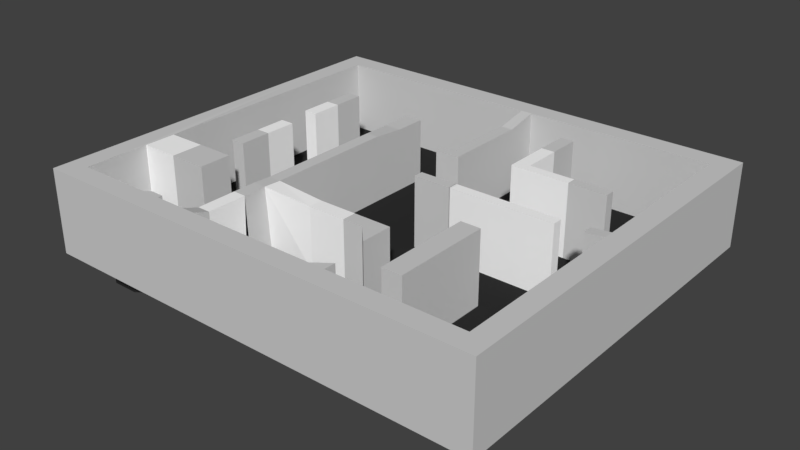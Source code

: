 # Source: Scenario2.blend  (saved by Blender 2.77.0; exported with 4.5.12 LTS)
import bpy
from mathutils import Matrix  # noqa: F401  (used for matrix-valued properties, if any)

bpy.ops.wm.read_factory_settings(use_empty=True)
scene = bpy.context.scene
scene.name = 'Scene'

# ---- collections
col_collection_1 = bpy.data.collections.new('Collection 1'); scene.collection.children.link(col_collection_1)

# ---- materials (node trees are filled in below, after node groups)
mat_cristal = bpy.data.materials.new('Cristal')
mat_cristal.alpha_threshold = 0.0
mat_cristal.use_transparent_shadow = False
mat_cristal.diffuse_color = (1.0, 1.0, 1.0, 1.0)
mat_cristal.roughness = 0.5
mat_pared = bpy.data.materials.new('Pared')
mat_pared.alpha_threshold = 0.0
mat_pared.use_transparent_shadow = False
mat_pared.diffuse_color = (0.6383, 0.6383, 0.6383, 1.0)
mat_pared.roughness = 0.5
mat_suelo = bpy.data.materials.new('Suelo')
mat_suelo.alpha_threshold = 0.0
mat_suelo.use_transparent_shadow = False
mat_suelo.diffuse_color = (0.02539, 0.02539, 0.02539, 1.0)
mat_suelo.roughness = 0.5

# ---- material node trees

# ---- world
world_world = bpy.data.worlds.new('World'); scene.world = world_world
world_world.color = (0.05088, 0.05088, 0.05088)
world_world.use_sun_shadow = False
world_world.sun_shadow_jitter_overblur = 0.0
world_world.cycles.sampling_method = 'MANUAL'

# ---- meshes
me_cube_003 = bpy.data.meshes.new('Cube.003')
me_cube_003.from_pydata([(-12.35, -4.795, 2.487), (-4.035, -5.864, 2.185), (-4.035, -4.795, 2.128), (-12.35, -4.795, -1.858), (-9.653, 4.795, -1.858), (-9.653, 2.877, -1.858), (-9.653, 0.959, -1.858), (-9.653, -0.959, -1.858), (-10.1, -4.795, -1.858), (-10.1, -6.713, -1.858), (-8.829, 4.795, -1.858), (-8.829, 2.877, -1.858), (-8.829, 0.959, -1.858), (-8.829, -0.959, -1.858), (-4.035, -9.59, -1.858), (-4.035, -4.795, -1.858), (-4.035, -5.62, -1.858), (-1.122, -4.795, -1.858), (-1.122, -5.62, -1.858), (1.122, -4.795, -1.858), (1.122, -5.62, -1.858), (4.376, 6.713, -1.858), (4.376, 4.795, -1.858), (4.376, 3.849, -1.858), (3.367, 0.4159, -1.858), (3.367, -0.1554, -1.858), (5.175, 6.713, -1.858), (5.175, 4.422, -1.858), (5.612, 3.849, -1.858), (5.612, 0.4159, -1.858), (5.612, -0.1554, -1.858), (7.857, 4.422, -1.858), (7.857, 3.849, -1.858), (7.857, 0.4159, -1.858), (7.857, -0.1554, -1.858), (3.367, 0.4159, 2.3), (3.367, -0.1554, 2.3), (5.612, 0.4159, 2.3), (5.612, -0.1554, 2.3), (7.857, 0.4159, 2.3), (7.857, -0.1554, 2.3), (-1.122, -4.795, 1.909), (-1.122, -5.62, 1.909), (1.122, -4.795, 1.909), (1.122, -5.62, 1.909), (4.376, 6.713, 2.468), (4.376, 4.795, 2.468), (4.376, 3.849, 2.468), (5.182, 6.713, 2.468), (5.182, 4.39, 2.468), (5.612, 3.849, 2.468), (7.857, 4.39, 2.468), (7.857, 3.849, 2.468), (-9.653, 4.795, 2.289), (-10.1, -4.795, 2.487), (-10.1, -6.713, 2.487), (-9.653, 2.877, 2.289), (-9.653, 0.959, 2.289), (-9.653, -0.959, 2.289), (-8.829, 4.795, 2.289), (-8.829, 2.877, 2.289), (-8.829, 0.959, 2.289), (-8.829, -0.959, 2.289), (9.603, 0.4159, -1.858), (9.603, -0.1554, -1.858), (9.603, 0.4159, 2.3), (9.603, -0.1554, 2.3), (-4.807, -9.59, -1.858), (-4.035, -9.59, 2.185), (-4.807, -9.59, 2.185), (-4.035, -7.247, 2.185), (-4.807, -7.247, 2.185), (-4.807, -7.672, -1.858), (-4.035, -7.125, -1.858), (-12.37, -4.795, 2.487), (-12.37, -6.713, 2.487), (-12.37, -6.713, -1.858), (-12.37, -4.795, -1.858)], [(3, 0), (8, 3)], [(67, 14, 68, 69), (4, 53, 59, 10), (7, 58, 57, 6), (57, 61, 12, 6), (56, 5, 11, 60), (10, 59, 60, 11), (17, 41, 43, 19), (24, 35, 37, 29), (18, 42, 1, 16), (23, 47, 46, 22), (26, 48, 49, 27), (28, 50, 47, 23), (33, 29, 37, 39, 65, 63), (32, 52, 50, 28), (32, 31, 51, 52), (35, 36, 38, 37), (37, 38, 40, 39), (39, 40, 66, 65), (34, 64, 66, 40, 38, 30), (30, 38, 36, 25), (2, 1, 42, 41), (41, 42, 44, 43), (20, 44, 42, 18), (15, 2, 41, 17), (45, 46, 49, 48), (46, 47, 50, 49), (49, 50, 52, 51), (21, 45, 48, 26), (27, 49, 51, 31), (22, 46, 45, 21), (53, 56, 60, 59), (55, 9, 8, 54), (54, 74, 75, 55), (57, 58, 62, 61), (58, 7, 13, 62), (12, 61, 62, 13), (5, 56, 53, 4), (43, 44, 20, 19), (64, 63, 65, 66), (71, 69, 68, 70), (71, 72, 67, 69), (73, 70, 68, 14), (75, 74, 77, 76), (8, 77, 74, 54), (55, 75, 76, 9), (36, 35, 24, 25), (70, 73, 72, 71), (1, 2, 15, 16)])
me_cube_003.materials.append(mat_cristal)
me_cube_003.use_remesh_preserve_volume = False
me_cube_003.use_remesh_preserve_attributes = False
me_cube_003.use_mirror_vertex_groups = False
me_cube_003.update()
me_cube_001 = bpy.data.meshes.new('Cube.001')
me_cube_001.from_pydata([(-12.35, -10.55, 2.506), (-13.58, -11.78, -2.506), (-12.35, 10.55, 2.506), (-13.58, 11.78, -2.506), (12.35, -10.55, 2.506), (13.58, -11.78, -2.506), (12.35, 10.55, 2.506), (13.58, 11.78, -2.506), (-13.58, 11.78, 2.506), (-13.58, -11.78, 2.506), (13.58, 11.78, 2.506), (13.58, -11.78, 2.506), (-12.35, 8.631, 2.506), (-12.35, 6.713, 2.506), (-12.35, 4.795, 2.506), (-12.35, 2.877, 2.506), (-12.35, 0.959, 2.506), (-12.35, -0.959, 2.506), (-12.35, -2.877, 2.506), (-12.35, -4.795, 2.487), (-12.35, -6.713, 2.487), (-12.35, -8.631, 2.506), (10.1, 10.55, 2.506), (7.857, 10.55, 2.506), (5.612, 10.55, 2.506), (3.367, 10.55, 2.506), (1.122, 10.55, 2.506), (0.4461, 10.55, 2.506), (-3.367, 10.55, 2.506), (-5.612, 10.55, 2.506), (-7.857, 10.55, 2.506), (-10.1, 10.55, 2.506), (12.35, -8.631, 2.506), (12.35, -6.713, 2.506), (12.35, -4.795, 2.506), (12.35, -2.877, 2.506), (12.35, -0.1838, 2.506), (12.35, 0.4378, 2.506), (12.35, 2.877, 2.506), (12.35, 4.795, 2.506), (12.35, 6.713, 2.506), (12.35, 8.631, 2.506), (-10.1, -10.55, 2.506), (-7.857, -10.55, 2.506), (-4.807, -10.55, 2.506), (-4.035, -10.55, 2.506), (-1.122, -10.55, 2.506), (1.122, -10.55, 2.506), (3.367, -10.55, 2.506), (5.612, -10.55, 2.506), (7.857, -10.55, 2.506), (10.1, -10.55, 2.506), (-4.035, -5.864, 2.185), (-4.035, -4.795, 2.128), (-4.035, -2.877, 2.128), (-4.035, -0.959, 2.128), (-4.035, 0.959, 2.128), (-4.035, 2.877, 2.128), (-4.807, -5.864, 2.185), (-4.807, -4.795, 2.128), (-4.807, -2.877, 2.128), (-4.807, -0.959, 2.128), (-4.807, 0.959, 2.128), (-4.807, 2.877, 2.128), (-11.87, -9.274, -1.858), (-11.87, -10.07, -1.858), (-10.1, 10.55, -1.858), (-12.35, 10.55, -1.858), (12.35, 8.631, -1.858), (12.35, 10.55, -1.858), (10.1, -10.55, -1.858), (12.35, -10.55, -1.858), (-12.35, 8.631, -1.858), (-12.35, 6.713, -1.858), (-12.35, 4.795, -1.858), (-12.35, 2.877, -1.858), (-12.35, 0.959, -1.858), (-12.35, -0.959, -1.858), (-12.35, -2.877, -1.858), (-12.35, -4.795, -1.858), (-12.35, -6.713, -1.858), (10.1, 10.55, -1.858), (7.857, 10.55, -1.858), (5.612, 10.55, -1.858), (3.367, 10.55, -1.858), (1.122, 10.55, -1.858), (0.4119, 10.55, -1.858), (-3.367, 10.55, -1.858), (-5.612, 10.55, -1.858), (-7.857, 10.55, -1.858), (12.35, -8.631, -1.858), (12.35, -6.713, -1.858), (12.35, -4.795, -1.858), (12.35, -2.877, -1.858), (12.35, -0.1554, -1.858), (12.35, 0.4159, -1.858), (12.35, 2.877, -1.858), (12.35, 4.795, -1.858), (12.35, 6.713, -1.858), (-10.27, -10.07, -1.858), (-7.857, -10.55, -1.858), (-4.807, -10.55, -1.858), (-4.035, -10.55, -1.858), (-1.122, -10.55, -1.858), (1.122, -10.55, -1.858), (3.367, -10.55, -1.858), (5.612, -10.55, -1.858), (7.857, -10.55, -1.858), (-9.264, -9.262, -1.858), (-10.1, 8.631, -1.858), (-9.653, 6.713, -1.858), (-9.653, 4.795, -1.858), (-9.653, 2.877, -1.858), (-9.653, 0.959, -1.858), (-9.653, -0.959, -1.858), (-9.653, -2.877, -1.858), (-10.1, -4.795, -1.858), (-10.1, -6.713, -1.858), (-7.857, -9.384, -1.858), (-7.857, 8.631, -1.858), (-8.829, 6.713, -1.858), (-8.829, 4.795, -1.858), (-8.829, -0.959, -1.858), (-8.829, -2.877, -1.858), (-7.857, -4.795, -1.858), (-7.857, -6.713, -1.858), (-4.807, -8.631, -1.858), (-5.612, 8.631, -1.858), (-5.109, 6.713, -1.858), (-5.038, 4.795, -1.858), (-4.807, 2.877, -1.858), (-4.807, 0.959, -1.858), (-4.807, -0.959, -1.858), (-4.807, -2.877, -1.858), (-4.807, -4.795, -1.858), (-4.807, -6.713, -1.858), (-4.035, -8.631, -1.858), (-3.367, 8.631, -1.858), (-4.015, 6.713, -1.858), (-4.018, 4.795, -1.858), (-4.035, 2.877, -1.858), (-4.035, 0.959, -1.858), (-4.035, -0.959, -1.858), (-4.035, -2.877, -1.858), (-4.035, -4.795, -1.858), (-4.035, -5.62, -1.858), (-1.122, -8.631, -1.858), (0.4119, 8.631, -1.858), (0.4119, 6.713, -1.858), (0.4119, 4.795, -1.858), (-0.3782, 3.561, -1.858), (-1.122, 0.959, -1.858), (-1.122, -0.959, -1.858), (-1.122, -2.877, -1.858), (-1.122, -4.795, -1.858), (-1.122, -5.62, -1.858), (2.533, -9.251, -1.858), (1.122, 8.631, -1.858), (1.122, 6.713, -1.858), (1.122, 4.795, -1.858), (1.122, 3.561, -1.858), (1.122, 0.4159, -1.858), (1.122, -0.1554, -1.858), (1.122, -4.795, -1.858), (1.122, -5.62, -1.858), (3.367, -8.631, -1.858), (4.376, 8.631, -1.858), (4.376, 6.713, -1.858), (4.376, 4.795, -1.858), (4.376, 3.849, -1.858), (3.391, 0.4159, -1.858), (3.391, -0.1554, -1.858), (3.367, -2.877, -1.858), (3.367, -4.795, -1.858), (3.367, -6.724, -1.858), (6.126, -8.631, -1.858), (5.175, 8.631, -1.858), (5.175, 6.713, -1.858), (5.612, 4.795, -1.858), (5.612, 3.849, -1.858), (6.092, 0.4159, -1.858), (6.092, -0.1554, -1.858), (6.126, -2.877, -1.858), (6.126, -4.795, -1.858), (6.126, -6.713, -1.858), (7.306, -8.631, -1.858), (7.857, 8.631, -1.858), (7.857, 6.713, -1.858), (7.857, 4.417, -1.858), (7.857, 3.849, -1.858), (7.857, 0.4159, -1.858), (7.857, -0.1554, -1.858), (7.306, -2.877, -1.858), (7.306, -4.795, -1.858), (7.306, -6.713, -1.858), (10.1, -8.631, -1.858), (10.1, 4.417, -1.858), (10.1, 3.849, -1.858), (10.1, 0.4159, -1.858), (10.1, -0.1554, -1.858), (10.1, -2.877, -1.858), (1.122, 0.4159, 2.3), (1.122, -0.1554, 2.3), (3.391, 0.4159, 2.3), (3.391, -0.1554, 2.3), (6.126, -2.877, 2.365), (6.126, -4.795, 2.365), (6.126, -6.713, 2.365), (6.126, -8.631, 2.365), (7.306, -2.877, 2.365), (7.306, -4.795, 2.365), (7.306, -6.713, 2.365), (7.306, -8.631, 2.365), (1.122, -4.795, 1.909), (1.122, -5.62, 1.909), (3.367, -4.795, 1.909), (3.367, -6.724, 1.909), (1.122, -10.55, 1.573), (3.367, -10.55, 1.573), (2.533, -9.251, 1.573), (3.367, -8.631, 1.573), (4.376, 8.631, 2.468), (4.376, 6.713, 2.468), (5.175, 8.631, 2.468), (5.175, 6.713, 2.468), (7.857, 4.417, 2.468), (7.857, 3.849, 2.468), (10.1, 4.417, 2.468), (10.1, 3.849, 2.468), (0.4119, 8.631, 2.1), (0.4119, 6.713, 2.1), (0.4119, 4.795, 2.1), (-0.3782, 3.561, 2.1), (1.122, 8.631, 2.1), (1.122, 6.713, 2.1), (1.122, 4.795, 2.1), (1.122, 3.561, 2.1), (-9.653, 4.795, 2.289), (-5.109, 6.713, 1.955), (-5.038, 4.795, 1.955), (-9.653, 6.713, 2.289), (-4.015, 6.713, 1.955), (-4.018, 4.795, 1.955), (-10.1, -4.795, 2.487), (-10.1, -6.713, 2.487), (-7.857, -4.795, 2.487), (-7.857, -6.713, 2.487), (-9.653, -0.959, 2.289), (-9.653, -2.877, 2.289), (-8.829, 6.713, 2.289), (-8.829, 4.795, 2.289), (-8.829, -0.959, 2.289), (-8.829, -2.877, 2.289), (-10.1, -10.55, 1.806), (-7.857, -10.55, 1.806), (-8.658, -9.384, 1.806), (-7.857, -9.384, 1.806), (2.29, -5.582, -1.858), (2.29, -5.582, 1.909), (9.603, 0.4159, -1.858), (9.603, -0.1554, -1.858), (11.22, 0.4159, -1.858), (11.22, -0.1554, -1.858), (11.22, 0.4269, 2.403), (11.22, -0.1696, 2.403), (0.4799, 3.994, -1.858), (-0.4097, 3.972, -1.858), (0.4799, 3.994, 2.1), (-0.4097, 3.972, 2.1), (-4.421, -10.55, 2.506), (-4.035, -10.55, 0.3241), (-4.807, -10.55, 0.3241), (-4.807, -9.59, -1.858), (-4.035, -9.59, -1.858), (-4.035, -9.59, 2.185), (-4.807, -9.59, 2.185), (-4.035, -7.247, 2.185), (-4.807, -7.247, 2.185), (-4.807, -7.399, -1.858), (-4.035, -7.399, -1.858), (-12.35, -9.274, -1.858), (-12.35, -10.55, -1.858), (-10.1, -10.55, -1.858), (-11.87, -7.188, -1.858), (-8.658, -9.384, -1.858), (-10.38, -7.188, -1.858), (-10.38, -7.188, -2.53), (-11.87, -7.188, -2.53), (-11.87, -9.274, -2.53), (-11.87, -10.07, -2.53), (-10.27, -10.07, -2.53), (-9.264, -9.262, -2.53), (-10.38, -7.188, -4.476), (-11.87, -7.188, -4.476), (-11.87, -9.274, -4.476), (-11.87, -10.07, -4.476), (-10.27, -10.07, -4.476), (-9.264, -9.262, -4.476), (0.0, -11.78, -2.506), (-13.58, -9.122, -2.506)], [(140, 130)], [(9, 8, 3, 299, 1), (8, 10, 7, 3), (10, 11, 5, 7), (11, 9, 1, 298, 5), (170, 171, 181, 180), (2, 8, 9, 0, 21, 20, 19, 18, 17, 16, 15, 14, 13, 12), (6, 10, 8, 2, 31, 30, 29, 28, 27, 26, 25, 24, 23, 22), (4, 11, 10, 6, 41, 40, 39, 38, 37, 36, 35, 34, 33, 32), (0, 9, 11, 4, 51, 50, 49, 48, 47, 46, 45, 269, 44, 43, 42), (142, 55, 54, 143), (278, 277, 58, 135), (141, 56, 55, 142), (135, 58, 59, 134), (140, 57, 56, 141), (134, 59, 60, 133), (201, 202, 204, 203), (59, 58, 52, 53), (60, 59, 53, 54), (61, 60, 54, 55), (62, 61, 55, 56), (63, 62, 56, 57), (272, 275, 274, 273), (44, 271, 101, 100, 43), (17, 77, 76, 16), (30, 89, 88, 29), (43, 100, 282, 42), (16, 76, 75, 15), (29, 88, 87, 28), (42, 282, 281, 0), (15, 75, 74, 14), (28, 87, 86, 27), (41, 68, 98, 40), (14, 74, 73, 13), (27, 26, 85, 86), (40, 98, 97, 39), (13, 73, 72, 12), (26, 85, 84, 25), (39, 97, 96, 38), (12, 72, 67, 2), (25, 84, 83, 24), (38, 96, 95, 37), (51, 70, 107, 50), (24, 83, 82, 23), (50, 107, 106, 49), (23, 82, 81, 22), (36, 94, 93, 35), (49, 106, 105, 48), (22, 81, 69, 6), (35, 93, 92, 34), (48, 105, 104, 47), (21, 280, 80, 20), (34, 92, 91, 33), (4, 71, 70, 51), (47, 104, 103, 46), (20, 80, 79, 19), (33, 91, 90, 32), (6, 69, 68, 41), (46, 103, 102, 270, 45), (19, 79, 78, 18), (32, 90, 71, 4), (2, 67, 66, 31), (45, 269, 270), (18, 78, 77, 17), (31, 66, 89, 30), (0, 281, 280, 21), (195, 70, 71, 90), (284, 255, 256, 118), (118, 100, 101, 272, 126), (133, 60, 61, 132), (136, 273, 102, 103, 146), (146, 103, 104, 156), (156, 219, 220, 165), (165, 105, 106, 175), (175, 106, 107, 185), (185, 107, 70, 195), (67, 72, 109, 66), (72, 73, 110, 109), (73, 74, 111, 110), (74, 75, 112, 111), (75, 76, 113, 112), (76, 77, 114, 113), (77, 78, 115, 114), (78, 79, 116, 115), (66, 109, 119, 89), (109, 110, 120, 119), (110, 240, 249, 120), (114, 247, 251, 122), (121, 250, 237, 111), (115, 116, 124, 123), (117, 284, 118, 125), (89, 119, 127, 88), (128, 127, 119, 120, 121, 122, 123, 124, 134, 133, 132, 131, 130, 129), (124, 125, 135, 134), (125, 118, 126, 278, 135), (88, 127, 137, 87), (240, 237, 250, 249), (129, 239, 238, 128), (138, 241, 242, 139), (132, 61, 62, 131), (131, 62, 63, 130), (143, 54, 53, 144), (101, 271, 44, 275, 272), (87, 137, 147, 86), (148, 147, 137, 138, 139, 140, 141, 142, 143, 153, 152, 151, 150, 266, 265, 149), (155, 145, 279, 136, 146, 156, 164), (143, 144, 154, 153), (92, 93, 200, 192, 193, 194, 185, 195, 90, 91), (160, 236, 232, 150), (148, 230, 229, 147), (85, 26, 233, 157), (159, 235, 236, 160), (150, 151, 161, 160), (151, 152, 162, 161), (164, 214, 213, 163), (85, 157, 166, 84), (157, 158, 167, 166), (158, 159, 168, 167), (159, 160, 169, 168), (160, 161, 170, 169), (204, 171, 170, 203), (162, 152, 153, 154, 163), (52, 145, 144, 53), (164, 156, 165, 174, 257), (84, 166, 176, 83), (169, 179, 178, 168), (224, 222, 167, 177), (169, 170, 180, 179), (171, 172, 182, 181), (172, 173, 183, 182), (173, 174, 184, 183), (174, 165, 175, 184), (83, 176, 186, 82), (176, 177, 187, 186), (177, 178, 188, 187), (189, 188, 178, 179), (179, 180, 190, 189), (181, 182, 192, 191), (182, 205, 209, 192), (175, 208, 207, 184), (194, 211, 212, 185), (172, 171, 162, 163, 173), (197, 228, 226, 189), (189, 190, 259, 198, 197), (37, 36, 94, 95), (191, 192, 200, 199, 260), (68, 69, 81, 82, 186, 187, 188, 196, 97, 98), (196, 197, 96, 97), (197, 198, 261, 95, 96), (199, 200, 93, 94, 262), (161, 201, 203, 170), (162, 202, 201, 161), (171, 204, 202, 162), (205, 206, 210, 209), (206, 207, 211, 210), (207, 208, 212, 211), (183, 206, 205, 182), (192, 209, 210, 193), (185, 212, 208, 175), (193, 210, 211, 194), (184, 207, 206, 183), (144, 145, 155, 154), (213, 214, 258, 216, 215), (174, 216, 258, 257), (163, 213, 215, 173), (173, 215, 216, 174), (219, 217, 218, 220), (104, 217, 219, 156), (165, 220, 218, 105), (105, 218, 217, 104), (221, 222, 224, 223), (168, 178, 177, 167), (225, 226, 228, 227), (166, 221, 223, 176), (167, 222, 221, 166), (188, 225, 227, 196), (189, 226, 225, 188), (176, 223, 224, 177), (196, 227, 228, 197), (27, 229, 233, 26), (229, 230, 234, 233), (230, 231, 235, 234), (231, 267, 268, 232, 236, 235), (157, 233, 234, 158), (149, 231, 230, 148), (158, 234, 235, 159), (147, 229, 27, 86), (238, 239, 242, 241), (239, 63, 57, 242), (139, 242, 57, 140), (130, 63, 239, 129), (128, 138, 137, 127), (241, 138, 128, 238), (243, 244, 246, 245), (116, 243, 245, 124), (124, 245, 246, 125), (125, 246, 244, 117), (117, 244, 243, 116), (247, 248, 252, 251), (111, 237, 240, 110), (123, 252, 248, 115), (115, 248, 247, 114), (120, 249, 250, 121), (122, 251, 252, 123), (255, 253, 254, 256), (100, 254, 253, 282), (282, 253, 255, 284), (118, 256, 254, 100), (257, 258, 214, 164), (163, 154, 155, 164), (263, 264, 36, 37), (264, 263, 261, 262), (259, 260, 199, 262, 261, 198), (260, 259, 190, 180, 181, 191), (261, 263, 37, 95), (94, 36, 264, 262), (112, 113, 114, 122, 121, 111), (150, 232, 268, 266), (266, 268, 267, 265), (265, 267, 231, 149), (273, 136, 126, 272), (270, 269, 271), (269, 44, 271), (102, 270, 271, 101), (278, 279, 276, 277), (136, 279, 278, 126), (145, 52, 276, 279), (58, 277, 276, 52), (273, 274, 45, 270, 102), (275, 44, 269, 45, 274), (99, 65, 289, 290), (64, 280, 281, 65), (283, 80, 280, 64), (65, 281, 282, 99), (99, 282, 284, 108), (108, 284, 117, 285), (285, 117, 80, 283), (288, 287, 293, 294), (65, 289, 288, 64), (108, 291, 290, 99), (64, 288, 287, 283), (283, 287, 286, 285), (285, 286, 291, 108), (287, 286, 292, 293), (286, 291, 297, 292), (290, 289, 295, 296), (289, 288, 294, 295), (291, 290, 296, 297), (298, 1, 289, 65, 99, 290), (5, 298, 290, 291), (288, 289, 1, 299), (299, 3, 287, 288), (3, 7, 286, 287), (7, 5, 291, 286), (79, 80, 117, 116)])
me_cube_001.polygons.foreach_set('material_index', [0, 0, 0, 0, 1, 0, 0, 0, 0, 0, 0, 0, 0, 0, 0, 0, 0, 0, 0, 0, 0, 0, 0, 0, 0, 0, 0, 0, 0, 0, 0, 0, 0, 0, 0, 0, 0, 0, 0, 0, 0, 0, 0, 0, 0, 0, 0, 0, 0, 0, 0, 0, 0, 0, 0, 0, 0, 0, 0, 0, 0, 0, 0, 0, 0, 1, 0, 1, 0, 1, 1, 0, 1, 1, 1, 1, 1, 1, 1, 1, 1, 1, 1, 1, 1, 0, 0, 0, 1, 1, 1, 1, 1, 1, 1, 0, 0, 0, 0, 0, 0, 0, 1, 1, 1, 1, 1, 0, 0, 0, 0, 1, 1, 0, 1, 1, 1, 1, 1, 0, 1, 0, 1, 1, 1, 0, 1, 1, 1, 1, 1, 1, 1, 1, 1, 1, 1, 0, 0, 0, 1, 0, 1, 0, 1, 1, 1, 1, 1, 0, 0, 0, 0, 0, 0, 0, 0, 0, 0, 0, 1, 0, 0, 0, 0, 0, 0, 0, 0, 0, 1, 0, 0, 0, 0, 0, 0, 0, 0, 0, 0, 0, 0, 0, 0, 0, 0, 0, 0, 0, 1, 0, 0, 0, 0, 0, 0, 0, 0, 0, 0, 0, 0, 0, 0, 0, 0, 0, 1, 0, 0, 1, 1, 0, 0, 1, 0, 0, 0, 0, 0, 0, 0, 0, 0, 0, 0, 0, 0, 1, 1, 1, 1, 1, 1, 1, 1, 1, 1, 1, 1, 1, 1, 1, 1, 1, 1, 0, 0, 0, 0, 1, 0, 1])
me_cube_001.materials.append(mat_pared)
me_cube_001.materials.append(mat_suelo)
me_cube_001.use_remesh_preserve_volume = False
me_cube_001.use_remesh_preserve_attributes = False
me_cube_001.use_mirror_vertex_groups = False
me_cube_001.update()

# ---- objects
ob_escenariocristales = bpy.data.objects.new('EscenarioCristales', me_cube_003)
ob_escenariomuros = bpy.data.objects.new('EscenarioMuros', me_cube_001)

# ---- transforms, parenting, visibility, modifiers, constraints
ob_escenariocristales.location = (0.0, 0.0, 0.0)
ob_escenariocristales.lineart.crease_threshold = 0.0
ob_escenariomuros.location = (0.0, 0.0, 0.0)
ob_escenariomuros.hide_viewport = True
ob_escenariomuros.lineart.crease_threshold = 0.0

# ---- collection membership
col_collection_1.objects.link(ob_escenariocristales)
col_collection_1.objects.link(ob_escenariomuros)

# ---- scene / render settings (as saved in the file)
scene.frame_start = 1; scene.frame_end = 250; scene.frame_set(1)
scene.render.engine = 'BLENDER_EEVEE_NEXT'
scene.render.resolution_percentage = 50
scene.render.dither_intensity = 0.0
scene.cycles.use_denoising = False
scene.cycles.samples = 128
scene.cycles.sampling_pattern = 'TABULATED_SOBOL'
scene.cycles.light_sampling_threshold = 0.0
scene.cycles.use_adaptive_sampling = False
scene.cycles.use_light_tree = False
scene.cycles.blur_glossy = 0.0
scene.cycles.sample_clamp_indirect = 0.0
scene.view_settings.view_transform = 'Standard'
bpy.context.view_layer.update()

# ---- added for rendering (the .blend has no active camera and no usable light): camera, sun
cam_auto = bpy.data.cameras.new('AutoCamera')
cam_auto.lens = 50.0
cam_auto.sensor_width = 36.0
cam_auto.clip_end = 1000.0
ob_auto_camera = bpy.data.objects.new('AutoCamera', cam_auto)
scene.collection.objects.link(ob_auto_camera)
ob_auto_camera.location = (33.8915, -40.6698, 26.1282)
ob_auto_camera.rotation_euler = (1.09748, -7.21219e-08, 0.694738)
scene.camera = ob_auto_camera
light_auto_sun = bpy.data.lights.new('AutoSun', 'SUN')
light_auto_sun.energy = 3.0
light_auto_sun.angle = 0.0523599
ob_auto_sun = bpy.data.objects.new('AutoSun', light_auto_sun)
scene.collection.objects.link(ob_auto_sun)
ob_auto_sun.rotation_euler = (0.872665, 0.174533, 0.523599)
bpy.context.view_layer.update()
